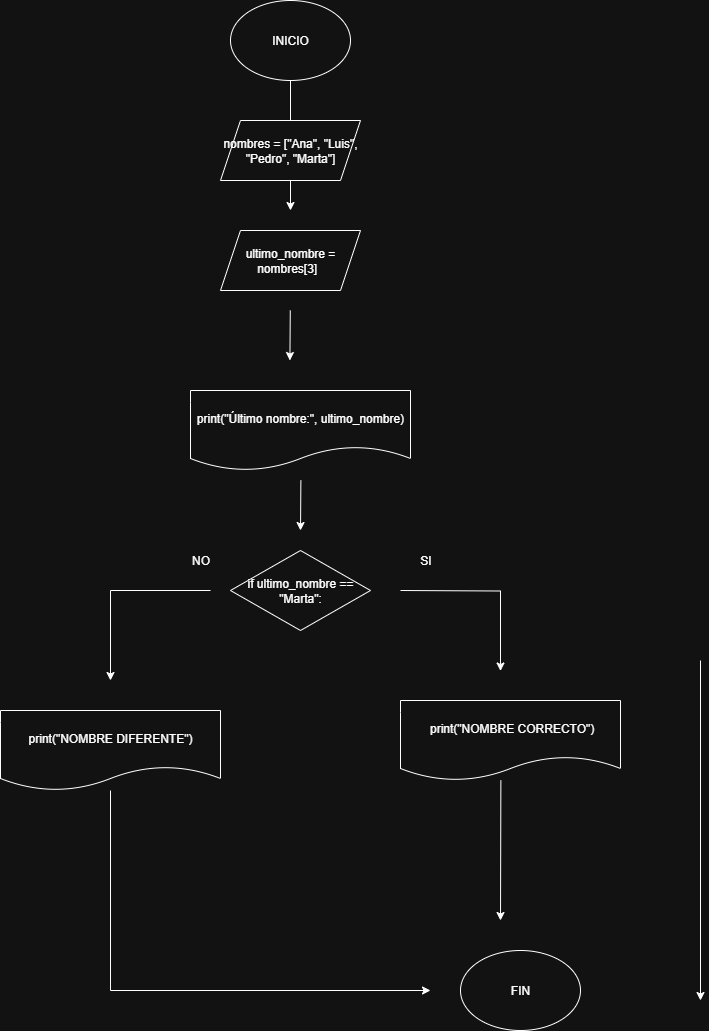

The diagram above was exported from draw.io. Its source (the exported page's mxGraphModel, read from the mxfile embedded in the PNG):
<mxGraphModel dx="1026" dy="601" grid="1" gridSize="10" guides="1" tooltips="1" connect="1" arrows="1" fold="1" page="1" pageScale="1" pageWidth="827" pageHeight="1169" math="0" shadow="0">
  <root>
    <mxCell id="0" />
    <mxCell id="1" parent="0" />
    <mxCell id="Yw_xNUoG3eBQ64Bg3pkV-1" value="INICIO" style="ellipse;whiteSpace=wrap;html=1;" parent="1" vertex="1">
      <mxGeometry x="330" y="40" width="120" height="80" as="geometry" />
    </mxCell>
    <mxCell id="Yw_xNUoG3eBQ64Bg3pkV-2" value="" style="endArrow=classic;html=1;rounded=0;exitX=0.5;exitY=1;exitDx=0;exitDy=0;" parent="1" source="Yw_xNUoG3eBQ64Bg3pkV-1" edge="1">
      <mxGeometry width="50" height="50" relative="1" as="geometry">
        <mxPoint x="390" y="290" as="sourcePoint" />
        <mxPoint x="390" y="250" as="targetPoint" />
      </mxGeometry>
    </mxCell>
    <mxCell id="fhSH-lmVkXbhdySJFJZm-5" value="" style="endArrow=classic;html=1;rounded=0;exitX=0.5;exitY=1;exitDx=0;exitDy=0;" parent="1" edge="1">
      <mxGeometry width="50" height="50" relative="1" as="geometry">
        <mxPoint x="500" y="630" as="sourcePoint" />
        <mxPoint x="600" y="710.5" as="targetPoint" />
        <Array as="points">
          <mxPoint x="600" y="630.5" />
        </Array>
      </mxGeometry>
    </mxCell>
    <mxCell id="fhSH-lmVkXbhdySJFJZm-6" value="SI" style="text;html=1;align=center;verticalAlign=middle;resizable=0;points=[];autosize=1;strokeColor=none;fillColor=none;" parent="1" vertex="1">
      <mxGeometry x="510" y="585" width="30" height="30" as="geometry" />
    </mxCell>
    <mxCell id="fhSH-lmVkXbhdySJFJZm-9" value="" style="endArrow=classic;html=1;rounded=0;" parent="1" edge="1">
      <mxGeometry width="50" height="50" relative="1" as="geometry">
        <mxPoint x="310" y="630" as="sourcePoint" />
        <mxPoint x="210" y="720" as="targetPoint" />
        <Array as="points">
          <mxPoint x="210" y="630" />
        </Array>
      </mxGeometry>
    </mxCell>
    <mxCell id="fhSH-lmVkXbhdySJFJZm-11" value="print(&quot;Último nombre:&quot;, ultimo_nombre)" style="shape=document;whiteSpace=wrap;html=1;boundedLbl=1;" parent="1" vertex="1">
      <mxGeometry x="290" y="430" width="220" height="80" as="geometry" />
    </mxCell>
    <mxCell id="YI9gL0Y0WRFWxrpvlZOt-6" value="NO" style="text;html=1;align=center;verticalAlign=middle;resizable=0;points=[];autosize=1;strokeColor=none;fillColor=none;" parent="1" vertex="1">
      <mxGeometry x="280" y="585" width="40" height="30" as="geometry" />
    </mxCell>
    <mxCell id="EFEm-v5oRu9OF-7LWSQN-14" value="" style="endArrow=classic;html=1;rounded=0;" edge="1" parent="1">
      <mxGeometry width="50" height="50" relative="1" as="geometry">
        <mxPoint x="389.7787500000002" y="350" as="sourcePoint" />
        <mxPoint x="389.41" y="400" as="targetPoint" />
      </mxGeometry>
    </mxCell>
    <mxCell id="EFEm-v5oRu9OF-7LWSQN-16" value="nombres = [&quot;Ana&quot;, &quot;Luis&quot;, &quot;Pedro&quot;, &quot;Marta&quot;]" style="shape=parallelogram;perimeter=parallelogramPerimeter;whiteSpace=wrap;html=1;fixedSize=1;" vertex="1" parent="1">
      <mxGeometry x="320" y="160" width="140" height="60" as="geometry" />
    </mxCell>
    <mxCell id="EFEm-v5oRu9OF-7LWSQN-17" style="edgeStyle=none;rounded=0;orthogonalLoop=1;jettySize=auto;html=1;exitX=1;exitY=0.5;exitDx=0;exitDy=0;" edge="1" parent="1" source="EFEm-v5oRu9OF-7LWSQN-16" target="EFEm-v5oRu9OF-7LWSQN-16">
      <mxGeometry relative="1" as="geometry" />
    </mxCell>
    <mxCell id="EFEm-v5oRu9OF-7LWSQN-19" value="if ultimo_nombre == &quot;Marta&quot;:" style="rhombus;whiteSpace=wrap;html=1;" vertex="1" parent="1">
      <mxGeometry x="330" y="590" width="140" height="80" as="geometry" />
    </mxCell>
    <mxCell id="EFEm-v5oRu9OF-7LWSQN-23" value="&amp;nbsp;print(&quot;NOMBRE CORRECTO&quot;)" style="shape=document;whiteSpace=wrap;html=1;boundedLbl=1;" vertex="1" parent="1">
      <mxGeometry x="500" y="740" width="220" height="80" as="geometry" />
    </mxCell>
    <mxCell id="EFEm-v5oRu9OF-7LWSQN-29" value="FIN" style="ellipse;whiteSpace=wrap;html=1;" vertex="1" parent="1">
      <mxGeometry x="560" y="990" width="120" height="80" as="geometry" />
    </mxCell>
    <mxCell id="EFEm-v5oRu9OF-7LWSQN-31" value="" style="endArrow=classic;html=1;rounded=0;" edge="1" parent="1">
      <mxGeometry width="50" height="50" relative="1" as="geometry">
        <mxPoint x="800" y="700" as="sourcePoint" />
        <mxPoint x="800" y="1040" as="targetPoint" />
      </mxGeometry>
    </mxCell>
    <mxCell id="EFEm-v5oRu9OF-7LWSQN-34" value="ultimo_nombre = nombres[3]&amp;nbsp;&amp;nbsp;" style="shape=parallelogram;perimeter=parallelogramPerimeter;whiteSpace=wrap;html=1;fixedSize=1;" vertex="1" parent="1">
      <mxGeometry x="320" y="270" width="140" height="60" as="geometry" />
    </mxCell>
    <mxCell id="EFEm-v5oRu9OF-7LWSQN-36" value="" style="endArrow=classic;html=1;rounded=0;" edge="1" parent="1">
      <mxGeometry width="50" height="50" relative="1" as="geometry">
        <mxPoint x="400.36875000000015" y="520" as="sourcePoint" />
        <mxPoint x="400" y="570" as="targetPoint" />
      </mxGeometry>
    </mxCell>
    <mxCell id="EFEm-v5oRu9OF-7LWSQN-37" value="print(&quot;NOMBRE DIFERENTE&quot;)" style="shape=document;whiteSpace=wrap;html=1;boundedLbl=1;" vertex="1" parent="1">
      <mxGeometry x="100" y="750" width="220" height="80" as="geometry" />
    </mxCell>
    <mxCell id="EFEm-v5oRu9OF-7LWSQN-39" value="" style="endArrow=classic;html=1;rounded=0;" edge="1" parent="1" source="EFEm-v5oRu9OF-7LWSQN-37">
      <mxGeometry width="50" height="50" relative="1" as="geometry">
        <mxPoint x="360" y="950" as="sourcePoint" />
        <mxPoint x="530" y="1030" as="targetPoint" />
        <Array as="points">
          <mxPoint x="210" y="1030" />
        </Array>
      </mxGeometry>
    </mxCell>
    <mxCell id="EFEm-v5oRu9OF-7LWSQN-40" value="" style="endArrow=classic;html=1;rounded=0;" edge="1" parent="1">
      <mxGeometry width="50" height="50" relative="1" as="geometry">
        <mxPoint x="600.3687500000001" y="820" as="sourcePoint" />
        <mxPoint x="600" y="960" as="targetPoint" />
      </mxGeometry>
    </mxCell>
  </root>
</mxGraphModel>